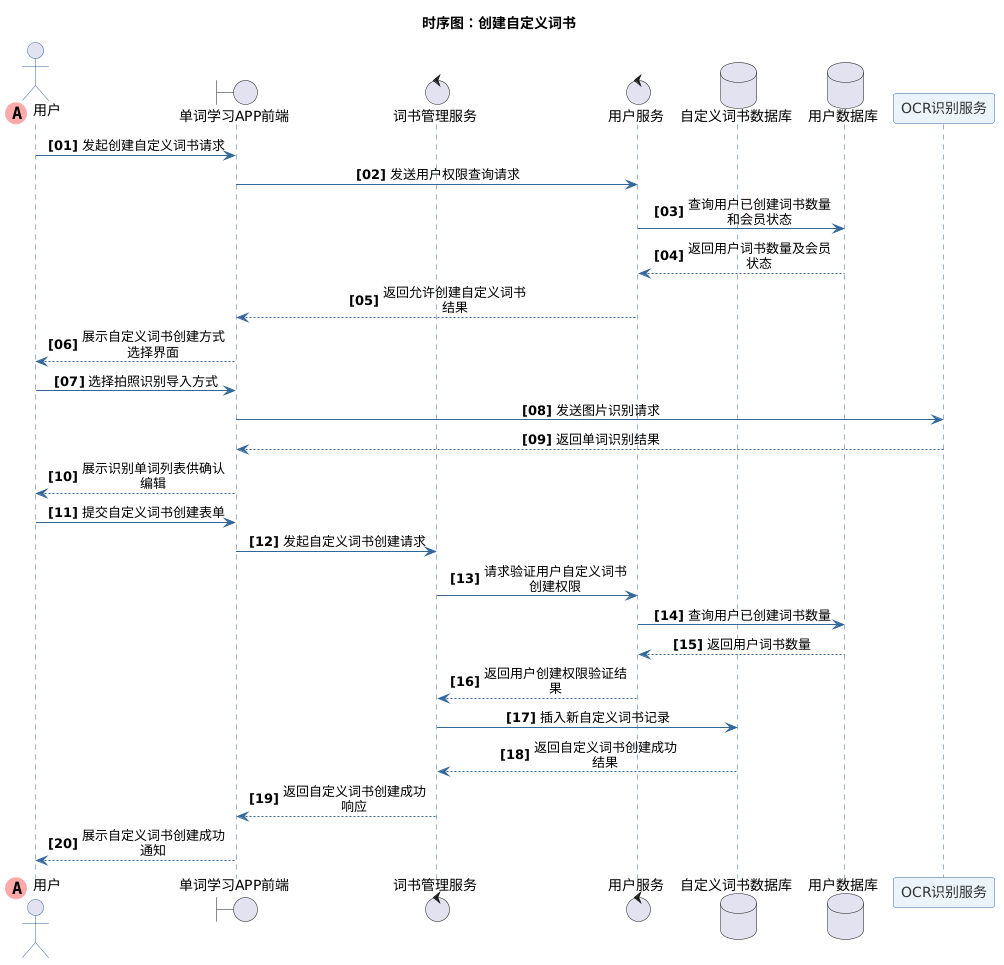

The diagram above was rendered by PlantUML. Its source (embedded in the PNG):
@startuml
title 时序图：创建自定义词书
skinparam maxMessageSize 150
skinparam sequenceMessageAlign center
autonumber "<b>[00]"

skinparam sequence {
    ArrowColor #336699
    ActorBorderColor #336699
    LifeLineBorderColor #336699
    LifeLineBackgroundColor #E2E8F0
    
    ParticipantBorderColor #336699
    ParticipantBackgroundColor #EBF4FA
    ParticipantFontColor #333333
    ParticipantFontSize 14
    
    DatabaseBorderColor #336699
    DatabaseBackgroundColor #EBF4FA
    DatabaseFontColor #333333
    
    BoundaryBorderColor #336699
    BoundaryBackgroundColor #EBF4FA
    
    ControlBorderColor #336699
    ControlBackgroundColor #EBF4FA
}
        ' 第一个参与者使用特殊标记
actor "用户" << (A,#FFAAAA) >> order 0
boundary "单词学习APP前端"
control "词书管理服务"
control "用户服务"
database "自定义词书数据库"
database "用户数据库"
participant "OCR识别服务"
"用户" -> "单词学习APP前端" : 发起创建自定义词书请求
"单词学习APP前端" -> "用户服务" : 发送用户权限查询请求
"用户服务" -> "用户数据库" : 查询用户已创建词书数量和会员状态
"用户数据库" --> "用户服务" : 返回用户词书数量及会员状态
"用户服务" --> "单词学习APP前端" : 返回允许创建自定义词书结果
"单词学习APP前端" --> "用户" : 展示自定义词书创建方式选择界面
"用户" -> "单词学习APP前端" : 选择拍照识别导入方式
"单词学习APP前端" -> "OCR识别服务" : 发送图片识别请求
"OCR识别服务" --> "单词学习APP前端" : 返回单词识别结果
"单词学习APP前端" --> "用户" : 展示识别单词列表供确认编辑
"用户" -> "单词学习APP前端" : 提交自定义词书创建表单
"单词学习APP前端" -> "词书管理服务" : 发起自定义词书创建请求
"词书管理服务" -> "用户服务" : 请求验证用户自定义词书创建权限
"用户服务" -> "用户数据库" : 查询用户已创建词书数量
"用户数据库" --> "用户服务" : 返回用户词书数量
"用户服务" --> "词书管理服务" : 返回用户创建权限验证结果
"词书管理服务" -> "自定义词书数据库" : 插入新自定义词书记录
"自定义词书数据库" --> "词书管理服务" : 返回自定义词书创建成功结果
"词书管理服务" --> "单词学习APP前端" : 返回自定义词书创建成功响应
"单词学习APP前端" --> "用户" : 展示自定义词书创建成功通知
@enduml